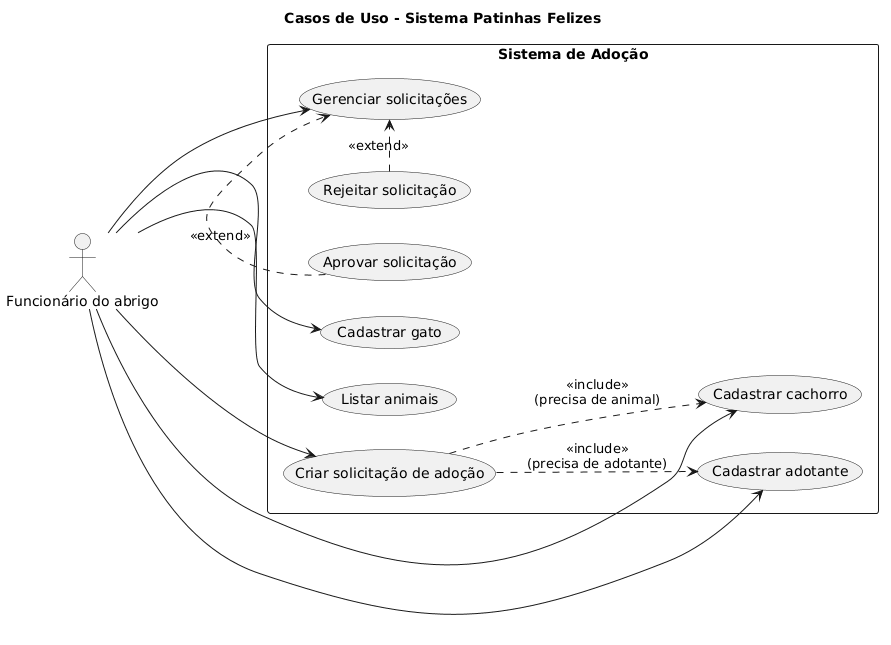

The diagram above was rendered by PlantUML. Its source (embedded in the PNG):
@startuml
title Casos de Uso - Sistema Patinhas Felizes
left to right direction
actor "Funcionário do abrigo" as F

rectangle "Sistema de Adoção" {
  usecase "Cadastrar cachorro" as UC1
  usecase "Cadastrar gato" as UC2
  usecase "Listar animais" as UC3
  usecase "Cadastrar adotante" as UC4
  usecase "Criar solicitação de adoção" as UC5
  usecase "Gerenciar solicitações" as UC6
  usecase "Aprovar solicitação" as UC7
  usecase "Rejeitar solicitação" as UC8
}

F --> UC1
F --> UC2
F --> UC3
F --> UC4
F --> UC5
F --> UC6
UC7 .> UC6 : <<extend>>
UC8 .> UC6 : <<extend>>
UC5 ..> UC1 : <<include>>\n(precisa de animal)
UC5 ..> UC4 : <<include>>\n(precisa de adotante)
@enduml